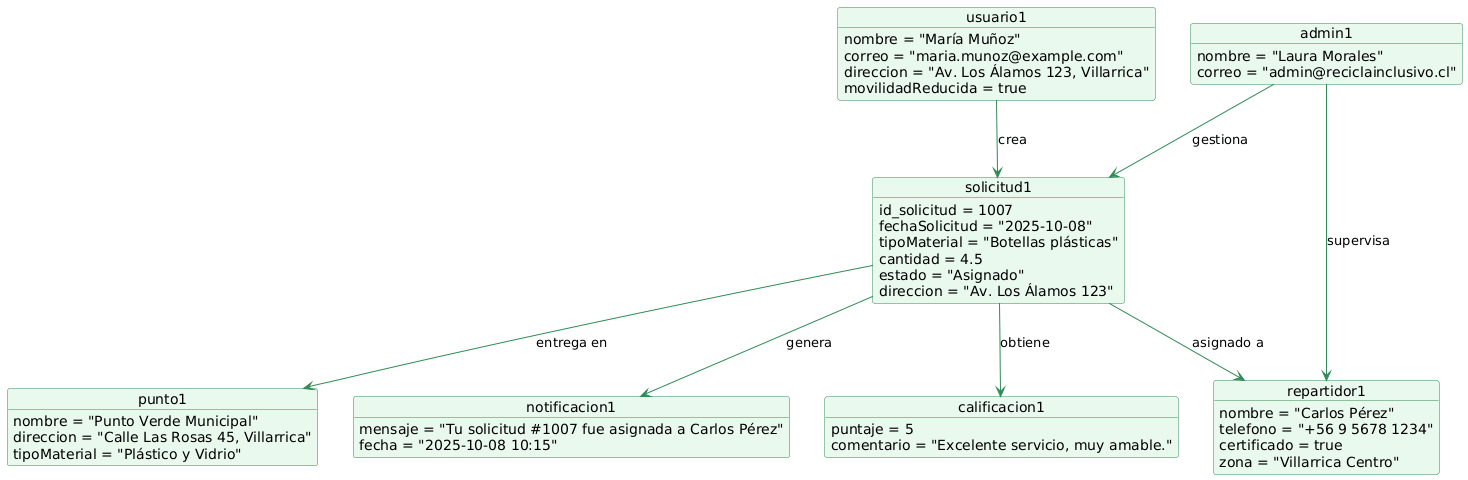

The diagram above was rendered by PlantUML. Its source (embedded in the PNG):
@startuml
skinparam object {
  BackgroundColor #EAF9ED
  BorderColor #2E8B57
  ArrowColor #2E8B57
}

object usuario1 {
  nombre = "María Muñoz"
  correo = "maria.munoz@example.com"
  direccion = "Av. Los Álamos 123, Villarrica"
  movilidadReducida = true
}

object repartidor1 {
  nombre = "Carlos Pérez"
  telefono = "+56 9 5678 1234"
  certificado = true
  zona = "Villarrica Centro"
}

object admin1 {
  nombre = "Laura Morales"
  correo = "admin@reciclainclusivo.cl"
}

object punto1 {
  nombre = "Punto Verde Municipal"
  direccion = "Calle Las Rosas 45, Villarrica"
  tipoMaterial = "Plástico y Vidrio"
}

object solicitud1 {
  id_solicitud = 1007
  fechaSolicitud = "2025-10-08"
  tipoMaterial = "Botellas plásticas"
  cantidad = 4.5
  estado = "Asignado"
  direccion = "Av. Los Álamos 123"
}

object notificacion1 {
  mensaje = "Tu solicitud #1007 fue asignada a Carlos Pérez"
  fecha = "2025-10-08 10:15"
}

object calificacion1 {
  puntaje = 5
  comentario = "Excelente servicio, muy amable."
}

' ==== Relaciones entre objetos ====

usuario1 --> solicitud1 : crea
solicitud1 --> repartidor1 : asignado a
solicitud1 --> punto1 : entrega en
solicitud1 --> notificacion1 : genera
solicitud1 --> calificacion1 : obtiene
admin1 --> repartidor1 : supervisa
admin1 --> solicitud1 : gestiona
@enduml